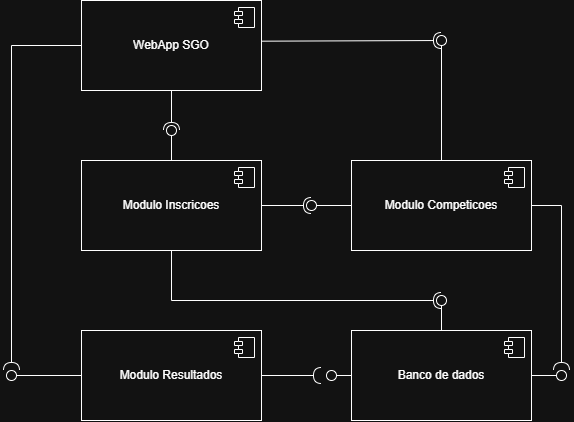

The diagram above was exported from draw.io. Its source (the exported page's mxGraphModel, read from the mxfile embedded in the PNG):
<mxGraphModel dx="954" dy="521" grid="1" gridSize="10" guides="1" tooltips="1" connect="1" arrows="1" fold="1" page="1" pageScale="1" pageWidth="827" pageHeight="1169" math="0" shadow="0">
  <root>
    <mxCell id="0" />
    <mxCell id="1" parent="0" />
    <mxCell id="w-OO5EOhnbfzRnSn_jsJ-2" value="" style="rounded=0;orthogonalLoop=1;jettySize=auto;html=1;endArrow=oval;endFill=0;sketch=0;sourcePerimeterSpacing=0;targetPerimeterSpacing=0;endSize=10;exitX=0.5;exitY=0;exitDx=0;exitDy=0;" edge="1" parent="1" source="w-OO5EOhnbfzRnSn_jsJ-10">
      <mxGeometry relative="1" as="geometry">
        <mxPoint x="600" y="455" as="sourcePoint" />
        <mxPoint x="530" y="360" as="targetPoint" />
      </mxGeometry>
    </mxCell>
    <mxCell id="w-OO5EOhnbfzRnSn_jsJ-3" value="" style="ellipse;whiteSpace=wrap;html=1;align=center;aspect=fixed;fillColor=none;strokeColor=none;resizable=0;perimeter=centerPerimeter;rotatable=0;allowArrows=0;points=[];outlineConnect=1;" vertex="1" parent="1">
      <mxGeometry x="405" y="390" width="10" height="10" as="geometry" />
    </mxCell>
    <mxCell id="w-OO5EOhnbfzRnSn_jsJ-6" value="WebApp SGO" style="html=1;dropTarget=0;whiteSpace=wrap;" vertex="1" parent="1">
      <mxGeometry x="170" y="320" width="180" height="90" as="geometry" />
    </mxCell>
    <mxCell id="w-OO5EOhnbfzRnSn_jsJ-7" value="" style="shape=module;jettyWidth=8;jettyHeight=4;" vertex="1" parent="w-OO5EOhnbfzRnSn_jsJ-6">
      <mxGeometry x="1" width="20" height="20" relative="1" as="geometry">
        <mxPoint x="-27" y="7" as="offset" />
      </mxGeometry>
    </mxCell>
    <mxCell id="w-OO5EOhnbfzRnSn_jsJ-8" value="Modulo Inscricoes" style="html=1;dropTarget=0;whiteSpace=wrap;" vertex="1" parent="1">
      <mxGeometry x="170" y="480" width="180" height="90" as="geometry" />
    </mxCell>
    <mxCell id="w-OO5EOhnbfzRnSn_jsJ-9" value="" style="shape=module;jettyWidth=8;jettyHeight=4;" vertex="1" parent="w-OO5EOhnbfzRnSn_jsJ-8">
      <mxGeometry x="1" width="20" height="20" relative="1" as="geometry">
        <mxPoint x="-27" y="7" as="offset" />
      </mxGeometry>
    </mxCell>
    <mxCell id="w-OO5EOhnbfzRnSn_jsJ-10" value="Modulo Competicoes" style="html=1;dropTarget=0;whiteSpace=wrap;" vertex="1" parent="1">
      <mxGeometry x="440" y="480" width="180" height="90" as="geometry" />
    </mxCell>
    <mxCell id="w-OO5EOhnbfzRnSn_jsJ-11" value="" style="shape=module;jettyWidth=8;jettyHeight=4;" vertex="1" parent="w-OO5EOhnbfzRnSn_jsJ-10">
      <mxGeometry x="1" width="20" height="20" relative="1" as="geometry">
        <mxPoint x="-27" y="7" as="offset" />
      </mxGeometry>
    </mxCell>
    <mxCell id="w-OO5EOhnbfzRnSn_jsJ-12" value="Modulo Resultados" style="html=1;dropTarget=0;whiteSpace=wrap;" vertex="1" parent="1">
      <mxGeometry x="170" y="650" width="180" height="90" as="geometry" />
    </mxCell>
    <mxCell id="w-OO5EOhnbfzRnSn_jsJ-13" value="" style="shape=module;jettyWidth=8;jettyHeight=4;" vertex="1" parent="w-OO5EOhnbfzRnSn_jsJ-12">
      <mxGeometry x="1" width="20" height="20" relative="1" as="geometry">
        <mxPoint x="-27" y="7" as="offset" />
      </mxGeometry>
    </mxCell>
    <mxCell id="w-OO5EOhnbfzRnSn_jsJ-14" value="Banco de dados" style="html=1;dropTarget=0;whiteSpace=wrap;" vertex="1" parent="1">
      <mxGeometry x="440" y="650" width="180" height="90" as="geometry" />
    </mxCell>
    <mxCell id="w-OO5EOhnbfzRnSn_jsJ-15" value="" style="shape=module;jettyWidth=8;jettyHeight=4;" vertex="1" parent="w-OO5EOhnbfzRnSn_jsJ-14">
      <mxGeometry x="1" width="20" height="20" relative="1" as="geometry">
        <mxPoint x="-27" y="7" as="offset" />
      </mxGeometry>
    </mxCell>
    <mxCell id="w-OO5EOhnbfzRnSn_jsJ-16" value="" style="rounded=0;orthogonalLoop=1;jettySize=auto;html=1;endArrow=halfCircle;endFill=0;endSize=6;strokeWidth=1;sketch=0;exitX=1;exitY=0.5;exitDx=0;exitDy=0;" edge="1" parent="1" source="w-OO5EOhnbfzRnSn_jsJ-8">
      <mxGeometry relative="1" as="geometry">
        <mxPoint x="410" y="560" as="sourcePoint" />
        <mxPoint x="400" y="525" as="targetPoint" />
      </mxGeometry>
    </mxCell>
    <mxCell id="w-OO5EOhnbfzRnSn_jsJ-17" value="" style="rounded=0;orthogonalLoop=1;jettySize=auto;html=1;endArrow=oval;endFill=0;sketch=0;sourcePerimeterSpacing=0;targetPerimeterSpacing=0;endSize=10;exitX=0;exitY=0.5;exitDx=0;exitDy=0;" edge="1" parent="1" source="w-OO5EOhnbfzRnSn_jsJ-10">
      <mxGeometry relative="1" as="geometry">
        <mxPoint x="450" y="515" as="sourcePoint" />
        <mxPoint x="400" y="525" as="targetPoint" />
      </mxGeometry>
    </mxCell>
    <mxCell id="w-OO5EOhnbfzRnSn_jsJ-18" value="" style="ellipse;whiteSpace=wrap;html=1;align=center;aspect=fixed;fillColor=none;strokeColor=none;resizable=0;perimeter=centerPerimeter;rotatable=0;allowArrows=0;points=[];outlineConnect=1;" vertex="1" parent="1">
      <mxGeometry x="465" y="510" width="10" height="10" as="geometry" />
    </mxCell>
    <mxCell id="w-OO5EOhnbfzRnSn_jsJ-19" value="" style="rounded=0;orthogonalLoop=1;jettySize=auto;html=1;endArrow=halfCircle;endFill=0;endSize=6;strokeWidth=1;sketch=0;exitX=1.001;exitY=0.452;exitDx=0;exitDy=0;exitPerimeter=0;" edge="1" parent="1" source="w-OO5EOhnbfzRnSn_jsJ-6">
      <mxGeometry relative="1" as="geometry">
        <mxPoint x="450" y="530" as="sourcePoint" />
        <mxPoint x="530" y="360" as="targetPoint" />
      </mxGeometry>
    </mxCell>
    <mxCell id="w-OO5EOhnbfzRnSn_jsJ-20" value="" style="rounded=0;orthogonalLoop=1;jettySize=auto;html=1;endArrow=halfCircle;endFill=0;endSize=6;strokeWidth=1;sketch=0;exitX=0.5;exitY=1;exitDx=0;exitDy=0;" edge="1" parent="1" source="w-OO5EOhnbfzRnSn_jsJ-6">
      <mxGeometry relative="1" as="geometry">
        <mxPoint x="490" y="515" as="sourcePoint" />
        <mxPoint x="260" y="450" as="targetPoint" />
      </mxGeometry>
    </mxCell>
    <mxCell id="w-OO5EOhnbfzRnSn_jsJ-21" value="" style="rounded=0;orthogonalLoop=1;jettySize=auto;html=1;endArrow=oval;endFill=0;sketch=0;sourcePerimeterSpacing=0;targetPerimeterSpacing=0;endSize=10;exitX=0.5;exitY=0;exitDx=0;exitDy=0;" edge="1" parent="1" source="w-OO5EOhnbfzRnSn_jsJ-8">
      <mxGeometry relative="1" as="geometry">
        <mxPoint x="450" y="515" as="sourcePoint" />
        <mxPoint x="260" y="450" as="targetPoint" />
      </mxGeometry>
    </mxCell>
    <mxCell id="w-OO5EOhnbfzRnSn_jsJ-22" value="" style="ellipse;whiteSpace=wrap;html=1;align=center;aspect=fixed;fillColor=none;strokeColor=none;resizable=0;perimeter=centerPerimeter;rotatable=0;allowArrows=0;points=[];outlineConnect=1;" vertex="1" parent="1">
      <mxGeometry x="465" y="510" width="10" height="10" as="geometry" />
    </mxCell>
    <mxCell id="w-OO5EOhnbfzRnSn_jsJ-23" value="" style="rounded=0;orthogonalLoop=1;jettySize=auto;html=1;endArrow=halfCircle;endFill=0;endSize=6;strokeWidth=1;sketch=0;exitX=0;exitY=0.5;exitDx=0;exitDy=0;" edge="1" parent="1" source="w-OO5EOhnbfzRnSn_jsJ-6">
      <mxGeometry relative="1" as="geometry">
        <mxPoint x="490" y="515" as="sourcePoint" />
        <mxPoint x="100" y="690" as="targetPoint" />
        <Array as="points">
          <mxPoint x="100" y="365" />
        </Array>
      </mxGeometry>
    </mxCell>
    <mxCell id="w-OO5EOhnbfzRnSn_jsJ-24" value="" style="rounded=0;orthogonalLoop=1;jettySize=auto;html=1;endArrow=oval;endFill=0;sketch=0;sourcePerimeterSpacing=0;targetPerimeterSpacing=0;endSize=10;exitX=0;exitY=0.5;exitDx=0;exitDy=0;" edge="1" parent="1" source="w-OO5EOhnbfzRnSn_jsJ-12">
      <mxGeometry relative="1" as="geometry">
        <mxPoint x="450" y="515" as="sourcePoint" />
        <mxPoint x="100" y="695" as="targetPoint" />
      </mxGeometry>
    </mxCell>
    <mxCell id="w-OO5EOhnbfzRnSn_jsJ-25" value="" style="ellipse;whiteSpace=wrap;html=1;align=center;aspect=fixed;fillColor=none;strokeColor=none;resizable=0;perimeter=centerPerimeter;rotatable=0;allowArrows=0;points=[];outlineConnect=1;" vertex="1" parent="1">
      <mxGeometry x="465" y="510" width="10" height="10" as="geometry" />
    </mxCell>
    <mxCell id="w-OO5EOhnbfzRnSn_jsJ-26" value="" style="rounded=0;orthogonalLoop=1;jettySize=auto;html=1;endArrow=halfCircle;endFill=0;endSize=6;strokeWidth=1;sketch=0;exitX=0.5;exitY=1;exitDx=0;exitDy=0;" edge="1" parent="1" source="w-OO5EOhnbfzRnSn_jsJ-8">
      <mxGeometry relative="1" as="geometry">
        <mxPoint x="250" y="570" as="sourcePoint" />
        <mxPoint x="530" y="620" as="targetPoint" />
        <Array as="points">
          <mxPoint x="260" y="620" />
        </Array>
      </mxGeometry>
    </mxCell>
    <mxCell id="w-OO5EOhnbfzRnSn_jsJ-27" value="" style="rounded=0;orthogonalLoop=1;jettySize=auto;html=1;endArrow=oval;endFill=0;sketch=0;sourcePerimeterSpacing=0;targetPerimeterSpacing=0;endSize=10;exitX=0;exitY=0.5;exitDx=0;exitDy=0;" edge="1" parent="1" source="w-OO5EOhnbfzRnSn_jsJ-14">
      <mxGeometry relative="1" as="geometry">
        <mxPoint x="450" y="515" as="sourcePoint" />
        <mxPoint x="420" y="695" as="targetPoint" />
      </mxGeometry>
    </mxCell>
    <mxCell id="w-OO5EOhnbfzRnSn_jsJ-28" value="" style="ellipse;whiteSpace=wrap;html=1;align=center;aspect=fixed;fillColor=none;strokeColor=none;resizable=0;perimeter=centerPerimeter;rotatable=0;allowArrows=0;points=[];outlineConnect=1;" vertex="1" parent="1">
      <mxGeometry x="465" y="510" width="10" height="10" as="geometry" />
    </mxCell>
    <mxCell id="w-OO5EOhnbfzRnSn_jsJ-32" value="" style="rounded=0;orthogonalLoop=1;jettySize=auto;html=1;endArrow=oval;endFill=0;sketch=0;sourcePerimeterSpacing=0;targetPerimeterSpacing=0;endSize=10;exitX=0.5;exitY=0;exitDx=0;exitDy=0;" edge="1" parent="1" source="w-OO5EOhnbfzRnSn_jsJ-14">
      <mxGeometry relative="1" as="geometry">
        <mxPoint x="500" y="660" as="sourcePoint" />
        <mxPoint x="530" y="620" as="targetPoint" />
      </mxGeometry>
    </mxCell>
    <mxCell id="w-OO5EOhnbfzRnSn_jsJ-33" value="" style="rounded=0;orthogonalLoop=1;jettySize=auto;html=1;endArrow=oval;endFill=0;sketch=0;sourcePerimeterSpacing=0;targetPerimeterSpacing=0;endSize=10;exitX=1;exitY=0.5;exitDx=0;exitDy=0;" edge="1" parent="1" source="w-OO5EOhnbfzRnSn_jsJ-14">
      <mxGeometry relative="1" as="geometry">
        <mxPoint x="680" y="700" as="sourcePoint" />
        <mxPoint x="650" y="695" as="targetPoint" />
      </mxGeometry>
    </mxCell>
    <mxCell id="w-OO5EOhnbfzRnSn_jsJ-34" value="" style="rounded=0;orthogonalLoop=1;jettySize=auto;html=1;endArrow=halfCircle;endFill=0;endSize=6;strokeWidth=1;sketch=0;exitX=1;exitY=0.5;exitDx=0;exitDy=0;" edge="1" parent="1" source="w-OO5EOhnbfzRnSn_jsJ-12">
      <mxGeometry relative="1" as="geometry">
        <mxPoint x="380" y="590" as="sourcePoint" />
        <mxPoint x="410" y="695" as="targetPoint" />
      </mxGeometry>
    </mxCell>
    <mxCell id="w-OO5EOhnbfzRnSn_jsJ-35" value="" style="rounded=0;orthogonalLoop=1;jettySize=auto;html=1;endArrow=halfCircle;endFill=0;endSize=6;strokeWidth=1;sketch=0;exitX=1;exitY=0.5;exitDx=0;exitDy=0;" edge="1" parent="1" source="w-OO5EOhnbfzRnSn_jsJ-10">
      <mxGeometry relative="1" as="geometry">
        <mxPoint x="570" y="630" as="sourcePoint" />
        <mxPoint x="650" y="690" as="targetPoint" />
        <Array as="points">
          <mxPoint x="650" y="525" />
        </Array>
      </mxGeometry>
    </mxCell>
  </root>
</mxGraphModel>